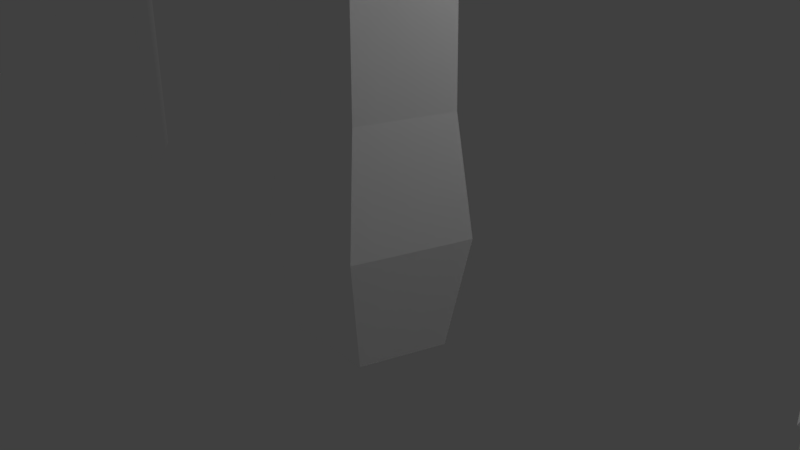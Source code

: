 # Source: Ether_Crystals.blend  (saved by Blender 2.79.0; exported with 4.5.12 LTS)
import bpy
from mathutils import Matrix  # noqa: F401  (used for matrix-valued properties, if any)

bpy.ops.wm.read_factory_settings(use_empty=True)
scene = bpy.context.scene
scene.name = 'Scene'

# ---- collections
col_collection_1 = bpy.data.collections.new('Collection 1'); scene.collection.children.link(col_collection_1)

# ---- materials (node trees are filled in below, after node groups)
mat_ether = bpy.data.materials.new('Ether')
mat_ether.alpha_threshold = 0.0
mat_ether.use_transparent_shadow = False
mat_ether.diffuse_color = (1.0, 1.0, 1.0, 1.0)
mat_ether.roughness = 0.5

# ---- material node trees

# ---- world
world_world = bpy.data.worlds.new('World'); scene.world = world_world
world_world.color = (0.05088, 0.05088, 0.05088)
world_world.use_sun_shadow = False
world_world.sun_shadow_jitter_overblur = 0.0
world_world.cycles.sampling_method = 'MANUAL'

# ---- cameras
cam_camera = bpy.data.cameras.new('Camera')
cam_camera.clip_end = 100.0
cam_camera.lens = 35.0
cam_camera.sensor_width = 32.0
cam_camera.sensor_height = 18.0
cam_camera.ortho_scale = 7.314
cam_camera.dof.focus_distance = 0.0
cam_camera.dof.aperture_fstop = 128.0

# ---- lights
light_lamp = bpy.data.lights.new('Lamp', 'POINT')
light_lamp.transmission_factor = 0.0
light_lamp.cutoff_distance = 30.0
light_lamp.energy = 100.0
light_lamp.shadow_buffer_clip_start = 1.001
light_lamp.shadow_soft_size = 0.1
light_lamp.shadow_maximum_resolution = 0.006
light_lamp.use_absolute_resolution = True

# ---- meshes
me_cylinder_009 = bpy.data.meshes.new('Cylinder.009')
me_cylinder_009.from_pydata([(-2.788e-09, 0.9065, -0.9064), (-2.788e-09, 0.9065, 0.9064), (0.9065, -3.934e-08, -0.9064), (0.9065, -3.934e-08, 0.9064), (0.04626, -0.7628, -0.8575), (0.04626, -0.7628, 0.9554), (-0.7278, 0.06314, -0.8072), (-0.7278, 0.06314, 1.006), (-0.03843, 0.7124, 1.808), (0.7131, -0.03909, 2.134), (0.06738, -0.426, 1.999), (-0.4407, 0.1044, 1.899), (0.0397, 0.4714, 2.287), (0.4053, 0.1059, 2.446), (0.0791, -0.1229, 2.495), (-0.1541, 0.1621, 2.386)], [], [(0, 1, 3, 2), (2, 3, 5, 4), (1, 7, 11, 8), (4, 5, 7, 6), (6, 7, 1, 0), (0, 2, 4, 6), (5, 3, 9, 10), (3, 1, 8, 9), (7, 5, 10, 11), (8, 11, 15, 12), (10, 9, 13, 14), (11, 10, 14, 15), (9, 8, 12, 13), (13, 12, 15, 14)])
me_cylinder_009.materials.append(mat_ether)
me_cylinder_009.use_remesh_preserve_volume = False
me_cylinder_009.use_remesh_preserve_attributes = False
me_cylinder_009.use_mirror_vertex_groups = False
me_cylinder_009.update()
me_cylinder_008 = bpy.data.meshes.new('Cylinder.008')
me_cylinder_008.from_pydata([(0.0, 1.0, -1.0), (0.0, 1.0, 1.0), (0.9511, 0.309, -1.0), (0.9511, 0.309, 1.0), (0.5878, -0.809, -1.0), (0.5878, -0.809, 1.0), (-0.5878, -0.809, -1.0), (-0.5878, -0.809, 1.0), (-0.9511, 0.309, -1.0), (-0.9511, 0.309, 1.0), (-2.635e-09, 1.103, 1.165), (1.049, 0.3408, 1.165), (0.6482, -0.8922, 1.165), (-0.6482, -0.8922, 1.165), (-1.049, 0.3408, 1.165), (-5.675e-09, 0.9448, 1.403), (0.8985, 0.2919, 1.403), (0.5553, -0.7643, 1.403), (-0.5553, -0.7643, 1.403), (-0.8985, 0.2919, 1.403), (-5.675e-09, 0.9448, 3.896), (0.8985, 0.2919, 3.896), (0.5553, -0.7643, 3.896), (-0.5553, -0.7643, 3.896), (-0.8985, 0.2919, 3.896), (-0.2416, 0.6583, 5.56), (0.3845, 0.2034, 5.56), (0.1453, -0.5325, 5.56), (-0.6285, -0.5325, 5.56), (-0.8676, 0.2034, 5.56), (-0.6442, -4.029e-07, 6.754)], [], [(0, 1, 3, 2), (2, 3, 5, 4), (4, 5, 7, 6), (9, 7, 13, 14), (6, 7, 9, 8), (8, 9, 1, 0), (0, 2, 4, 6, 8), (5, 3, 11, 12), (1, 9, 14, 10), (3, 1, 10, 11), (7, 5, 12, 13), (11, 10, 15, 16), (14, 13, 18, 19), (12, 11, 16, 17), (10, 14, 19, 15), (13, 12, 17, 18), (17, 16, 21, 22), (15, 19, 24, 20), (18, 17, 22, 23), (16, 15, 20, 21), (19, 18, 23, 24), (23, 22, 27, 28), (21, 20, 25, 26), (24, 23, 28, 29), (22, 21, 26, 27), (20, 24, 29, 25), (29, 28, 30), (27, 26, 30), (25, 29, 30), (28, 27, 30), (26, 25, 30)])
me_cylinder_008.materials.append(mat_ether)
me_cylinder_008.use_remesh_preserve_volume = False
me_cylinder_008.use_remesh_preserve_attributes = False
me_cylinder_008.use_mirror_vertex_groups = False
me_cylinder_008.update()
me_cylinder_002 = bpy.data.meshes.new('Cylinder.002')
me_cylinder_002.from_pydata([(0.0, 1.0, -1.0), (1.568e-09, 1.105, 1.0), (1.0, -4.371e-08, -1.0), (1.105, -4.706e-08, 1.0), (-8.742e-08, -1.0, -1.0), (-9.505e-08, -1.105, 1.0), (-1.0, 1.192e-08, -1.0), (-1.105, 1.443e-08, 1.0), (-3.377e-09, 0.931, 4.253), (0.931, -3.907e-08, 4.253), (-8.477e-08, -0.931, 4.253), (-0.931, 1.273e-08, 4.253), (-0.06833, 0.6257, 5.445), (0.489, 0.06833, 5.445), (-0.06833, -0.489, 5.445), (-0.6257, 0.06833, 5.445), (-0.0911, 0.0911, 6.282)], [], [(0, 1, 3, 2), (2, 3, 5, 4), (4, 5, 7, 6), (6, 7, 1, 0), (0, 2, 4, 6), (7, 5, 10, 11), (1, 7, 11, 8), (5, 3, 9, 10), (3, 1, 8, 9), (8, 11, 15, 12), (10, 9, 13, 14), (11, 10, 14, 15), (9, 8, 12, 13), (14, 13, 16), (15, 14, 16), (13, 12, 16), (12, 15, 16)])
me_cylinder_002.materials.append(mat_ether)
me_cylinder_002.use_remesh_preserve_volume = False
me_cylinder_002.use_remesh_preserve_attributes = False
me_cylinder_002.use_mirror_vertex_groups = False
me_cylinder_002.update()
me_cylinder_001 = bpy.data.meshes.new('Cylinder.001')
me_cylinder_001.from_pydata([(0.0, 1.0, -1.0), (1.337e-09, 1.09, 4.315), (1.0, -4.371e-08, -1.0), (1.09, -4.656e-08, 4.315), (-8.742e-08, -1.0, -1.0), (-9.393e-08, -1.09, 4.315), (-1.0, 1.192e-08, -1.0), (-1.09, 1.406e-08, 4.315), (-0.1074, 0.7133, 5.67), (0.6059, -1.481e-07, 5.67), (-0.1074, -0.7133, 5.67), (-0.8206, -1.084e-07, 5.67), (-0.1167, 0.2341, 6.425), (0.1174, -1.801e-07, 6.425), (-0.1167, -0.2341, 6.425), (-0.3508, -1.671e-07, 6.425)], [], [(0, 1, 3, 2), (2, 3, 5, 4), (3, 1, 8, 9), (4, 5, 7, 6), (6, 7, 1, 0), (0, 2, 4, 6), (7, 5, 10, 11), (1, 7, 11, 8), (5, 3, 9, 10), (9, 8, 12, 13), (8, 11, 15, 12), (10, 9, 13, 14), (11, 10, 14, 15), (13, 12, 15, 14)])
me_cylinder_001.materials.append(mat_ether)
me_cylinder_001.use_remesh_preserve_volume = False
me_cylinder_001.use_remesh_preserve_attributes = False
me_cylinder_001.use_mirror_vertex_groups = False
me_cylinder_001.update()
me_cylinder = bpy.data.meshes.new('Cylinder')
me_cylinder.from_pydata([(0.0, 1.0, -1.0), (7.765e-09, 1.326, 0.593), (0.9511, 0.309, -1.0), (1.261, 0.4097, 0.593), (0.5878, -0.809, -1.0), (0.7792, -1.072, 0.593), (-0.5878, -0.809, -1.0), (-0.7792, -1.072, 0.593), (-0.9511, 0.309, -1.0), (-1.261, 0.4097, 0.593), (1.769e-09, 1.074, 2.136), (1.022, 0.3319, 2.136), (0.6314, -0.869, 2.136), (-0.6314, -0.869, 2.136), (-1.022, 0.3319, 2.136), (-3.574e-10, 0.985, 7.142), (0.9368, 0.3044, 7.142), (0.579, -0.7969, 7.142), (-0.579, -0.7969, 7.142), (-0.9368, 0.3044, 7.142), (-5.96e-08, 0.0, 8.514)], [], [(0, 1, 3, 2), (2, 3, 5, 4), (4, 5, 7, 6), (7, 5, 12, 13), (6, 7, 9, 8), (8, 9, 1, 0), (0, 2, 4, 6, 8), (9, 7, 13, 14), (5, 3, 11, 12), (1, 9, 14, 10), (3, 1, 10, 11), (10, 14, 19, 15), (13, 12, 17, 18), (11, 10, 15, 16), (14, 13, 18, 19), (12, 11, 16, 17), (19, 18, 20), (17, 16, 20), (15, 19, 20), (18, 17, 20), (16, 15, 20)])
me_cylinder.materials.append(mat_ether)
me_cylinder.use_remesh_preserve_volume = False
me_cylinder.use_remesh_preserve_attributes = False
me_cylinder.use_mirror_vertex_groups = False
me_cylinder.update()

# ---- objects
ob_cylinder_009 = bpy.data.objects.new('Cylinder.009', me_cylinder_009)
ob_cylinder_008 = bpy.data.objects.new('Cylinder.008', me_cylinder_008)
ob_cylinder_002 = bpy.data.objects.new('Cylinder.002', me_cylinder_002)
ob_cylinder_001 = bpy.data.objects.new('Cylinder.001', me_cylinder_001)
ob_cylinder = bpy.data.objects.new('Cylinder', me_cylinder)
ob_lamp = bpy.data.objects.new('Lamp', light_lamp)
ob_camera = bpy.data.objects.new('Camera', cam_camera)

# ---- transforms, parenting, visibility, modifiers, constraints
ob_cylinder_009.location = (11.25, 0.0, 0.0)
ob_cylinder_009.rotation_euler = (0.0, -0.0, 0.7854)
ob_cylinder_009.scale = (2.062, 2.062, 1.307)
ob_cylinder_009.lineart.crease_threshold = 0.0
ob_cylinder_008.location = (6.42, 0.0, 0.0)
ob_cylinder_008.lineart.crease_threshold = 0.0
ob_cylinder_002.location = (-13.97, 0.2084, 0.4386)
ob_cylinder_002.rotation_euler = (-0.0005232, -0.0005232, 0.7854)
ob_cylinder_002.lineart.crease_threshold = 0.0
ob_cylinder_001.location = (-7.228, 0.2016, 0.1535)
ob_cylinder_001.rotation_euler = (0.0001047, -0.00545, 0.08198)
ob_cylinder_001.lineart.crease_threshold = 0.0
ob_cylinder.location = (0.1304, 0.0, 0.0)
ob_cylinder.lineart.crease_threshold = 0.0
ob_lamp.location = (4.076, 1.005, 5.904)
ob_lamp.rotation_euler = (0.6503, 0.05522, 1.866)
ob_lamp.lock_rotations_4d = False
ob_lamp.empty_display_type = 'ARROWS'
ob_lamp.color = (0.0, 0.0, 0.0, 0.0)
ob_lamp.lineart.crease_threshold = 0.0
ob_camera.location = (7.481, -6.508, 5.344)
ob_camera.rotation_euler = (1.109, 0.0, 0.8149)
ob_camera.lock_rotations_4d = False
ob_camera.empty_display_type = 'ARROWS'
ob_camera.color = (0.0, 0.0, 0.0, 0.0)
ob_camera.display_type = 'WIRE'
ob_camera.lineart.crease_threshold = 0.0

# ---- collection membership
col_collection_1.objects.link(ob_cylinder_009)
col_collection_1.objects.link(ob_cylinder_008)
col_collection_1.objects.link(ob_cylinder_002)
col_collection_1.objects.link(ob_cylinder_001)
col_collection_1.objects.link(ob_cylinder)
col_collection_1.objects.link(ob_lamp)
col_collection_1.objects.link(ob_camera)

# ---- scene / render settings (as saved in the file)
scene.camera = ob_camera
scene.frame_start = 1; scene.frame_end = 250; scene.frame_set(1)
scene.render.engine = 'BLENDER_EEVEE_NEXT'
scene.render.resolution_percentage = 50
scene.render.dither_intensity = 0.0
scene.cycles.use_denoising = False
scene.cycles.samples = 128
scene.cycles.sampling_pattern = 'TABULATED_SOBOL'
scene.cycles.use_adaptive_sampling = False
scene.cycles.use_light_tree = False
scene.cycles.blur_glossy = 0.0
scene.cycles.sample_clamp_indirect = 0.0
scene.view_settings.view_transform = 'Standard'
bpy.context.view_layer.update()
